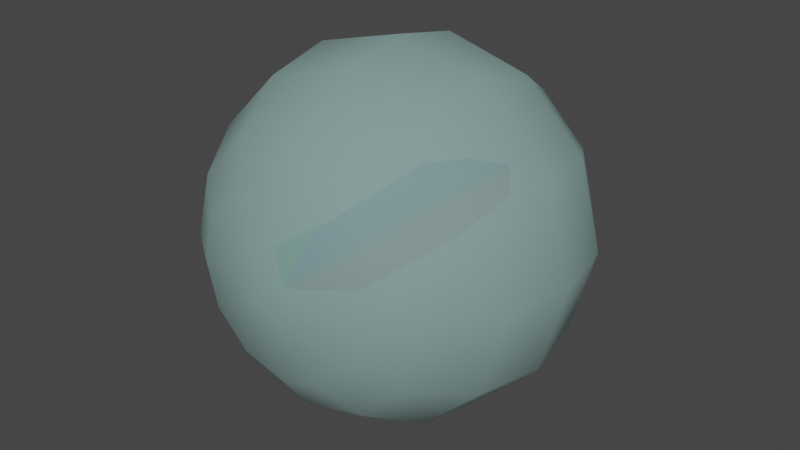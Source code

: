 # Source: BLD_CatsEye.blend  (saved by Blender 2.93.20; exported with 4.5.12 LTS)
import bpy
from mathutils import Matrix  # noqa: F401  (used for matrix-valued properties, if any)

bpy.ops.wm.read_factory_settings(use_empty=True)
scene = bpy.context.scene
scene.name = 'Scene'

# ---- collections
col_collection = bpy.data.collections.new('Collection'); scene.collection.children.link(col_collection)

# ---- materials (node trees are filled in below, after node groups)
mat_glass = bpy.data.materials.new('Glass')
mat_glass.surface_render_method = 'BLENDED'
mat_glass.blend_method = 'BLEND'
mat_glass.alpha_threshold = 0.0
mat_glass.use_transparency_overlap = False
mat_glass.show_transparent_back = False
mat_glass.use_transparent_shadow = False
mat_glass.line_color = (0.0, 0.0, 0.0, 1.0)
mat_interior = bpy.data.materials.new('Interior')
mat_interior.use_transparent_shadow = False

# ---- material node trees
mat_glass.use_nodes = True; mat_glass.node_tree.nodes.clear()
_N = mat_glass.node_tree.nodes; _L = mat_glass.node_tree.links
n0 = _N.new('ShaderNodeOutputMaterial'); n0.name = 'Material Output'; n0.location = (537, 283)
n1 = _N.new('ShaderNodeBsdfDiffuse'); n1.name = 'Diffuse BSDF'; n1.location = (87, 259)
n2 = _N.new('ShaderNodeVertexColor'); n2.name = 'Vertex Color'; n2.location = (-189, 262)
n2.layer_name = 'Col'
n3 = _N.new('ShaderNodeMixShader'); n3.name = 'Mix Shader'; n3.location = (317, 331)
n3.inputs[0].default_value = 0.2917
n4 = _N.new('ShaderNodeBsdfTransparent'); n4.name = 'Transparent BSDF'; n4.location = (45, 371)
_L.new(n2.outputs[0], n1.inputs[0])
_L.new(n3.outputs[0], n0.inputs[0])
_L.new(n1.outputs[0], n3.inputs[2])
_L.new(n4.outputs[0], n3.inputs[1])
n0.is_active_output = True
mat_interior.use_nodes = True; mat_interior.node_tree.nodes.clear()
_N = mat_interior.node_tree.nodes; _L = mat_interior.node_tree.links
n0 = _N.new('ShaderNodeOutputMaterial'); n0.name = 'Material Output'; n0.location = (410, 300)
n1 = _N.new('ShaderNodeVertexColor'); n1.name = 'Vertex Color'; n1.location = (-60, 300)
n2 = _N.new('ShaderNodeBsdfDiffuse'); n2.name = 'Diffuse BSDF'; n2.location = (180, 260)
_L.new(n1.outputs[0], n2.inputs[0])
_L.new(n2.outputs[0], n0.inputs[0])
n0.is_active_output = True

# ---- world
world_world = bpy.data.worlds.new('World'); scene.world = world_world
world_world.use_nodes = True; world_world.node_tree.nodes.clear()
_N = world_world.node_tree.nodes; _L = world_world.node_tree.links
n0 = _N.new('ShaderNodeOutputWorld'); n0.name = 'World Output'; n0.location = (300, 300)
n1 = _N.new('ShaderNodeBackground'); n1.name = 'Background'; n1.location = (10, 300)
n1.inputs[0].default_value = (0.05088, 0.05088, 0.05088, 1.0)
_L.new(n1.outputs[0], n0.inputs[0])
n0.is_active_output = True
world_world.color = (0.05088, 0.05088, 0.05088)
world_world.use_sun_shadow = False
world_world.sun_shadow_jitter_overblur = 0.0

# ---- meshes
me_sphere = bpy.data.meshes.new('Sphere')
me_sphere.from_pydata([(0.0, -0.1768, 0.1768), (0.05967, -0.2182, 0.1033), (0.08839, -0.1768, 0.1531), (0.1155, -0.09567, 0.2), (-3.269e-08, -0.25, 7.947e-09), (0.1033, -0.2182, 0.05967), (0.1531, -0.1768, 0.08839), (0.2, -0.09567, 0.1155), (0.1193, -0.2182, 2.653e-08), (0.1768, -0.1768, 2.713e-08), (0.231, -0.09567, 2.323e-08), (0.1033, -0.2182, -0.05967), (0.1531, -0.1768, -0.08839), (0.2, -0.09567, -0.1155), (0.05967, -0.2182, -0.1033), (0.08839, -0.1768, -0.1531), (0.1155, -0.09567, -0.2), (-6.6e-10, -0.2182, -0.1193), (-1.142e-08, -0.1768, -0.1768), (-1.142e-08, -0.09567, -0.231), (-0.05967, -0.2182, -0.1033), (-0.08839, -0.1768, -0.1531), (-0.1155, -0.09567, -0.2), (-0.1033, -0.2182, -0.05967), (-0.1531, -0.1768, -0.08839), (-0.2, -0.09567, -0.1155), (-0.1193, -0.2182, 3.117e-08), (-0.1768, -0.1768, 4.948e-08), (-0.231, -0.09567, 4.558e-08), (-0.1033, -0.2182, 0.05967), (-0.1531, -0.1768, 0.08839), (-0.2, -0.09567, 0.1155), (-0.05967, -0.2182, 0.1033), (-0.08839, -0.1768, 0.1531), (-0.1155, -0.09567, 0.2), (3.987e-09, -0.2182, 0.1193), (1.093e-08, -0.09567, 0.231), (-0.04784, -0.2405, 2.008e-08), (-1.647e-08, -0.2405, -0.04784), (0.04784, -0.2405, 1.822e-08), (0.02392, -0.2405, 0.04143), (0.04143, -0.2405, 0.02392), (-1.461e-08, -0.2405, 0.04784), (-0.04143, -0.2405, 0.02392), (-0.02392, -0.2405, -0.04143), (0.04143, -0.2405, -0.02392), (-0.02392, -0.2405, 0.04143), (-0.04143, -0.2405, -0.02392), (0.02392, -0.2405, -0.04143), (0.0, 0.1768, 0.1768), (0.05967, 0.2182, 0.1033), (0.08839, 0.1768, 0.1531), (0.1155, 0.09567, 0.2), (0.125, 0.0, 0.2165), (-3.269e-08, 0.25, 7.947e-09), (0.1033, 0.2182, 0.05967), (0.1531, 0.1768, 0.08839), (0.2, 0.09567, 0.1155), (0.2165, 0.0, 0.125), (0.1193, 0.2182, 2.653e-08), (0.1768, 0.1768, 2.713e-08), (0.231, 0.09567, 2.323e-08), (0.25, 0.0, 3.486e-08), (0.1033, 0.2182, -0.05967), (0.1531, 0.1768, -0.08839), (0.2, 0.09567, -0.1155), (0.2165, 0.0, -0.125), (0.05967, 0.2182, -0.1033), (0.08839, 0.1768, -0.1531), (0.1155, 0.09567, -0.2), (0.125, 0.0, -0.2165), (-6.6e-10, 0.2182, -0.1193), (-1.142e-08, 0.1768, -0.1768), (-1.142e-08, 0.09567, -0.231), (-1.142e-08, 0.0, -0.25), (-0.05967, 0.2182, -0.1033), (-0.08839, 0.1768, -0.1531), (-0.1155, 0.09567, -0.2), (-0.125, 0.0, -0.2165), (-0.1033, 0.2182, -0.05967), (-0.1531, 0.1768, -0.08839), (-0.2, 0.09567, -0.1155), (-0.2165, 0.0, -0.125), (-0.1193, 0.2182, 3.117e-08), (-0.1768, 0.1768, 4.948e-08), (-0.231, 0.09567, 4.558e-08), (-0.25, 0.0, 5.721e-08), (-0.1033, 0.2182, 0.05967), (-0.1531, 0.1768, 0.08839), (-0.2, 0.09567, 0.1155), (-0.2165, 0.0, 0.125), (-0.05967, 0.2182, 0.1033), (-0.08839, 0.1768, 0.1531), (-0.1155, 0.09567, 0.2), (-0.125, 0.0, 0.2165), (3.987e-09, 0.2182, 0.1193), (1.093e-08, 0.09567, 0.231), (1.838e-08, 0.0, 0.25), (-0.04784, 0.2405, 2.008e-08), (-1.647e-08, 0.2405, -0.04784), (0.04784, 0.2405, 1.822e-08), (0.02392, 0.2405, 0.04143), (0.04143, 0.2405, 0.02392), (-1.461e-08, 0.2405, 0.04784), (-0.04143, 0.2405, 0.02392), (-0.02392, 0.2405, -0.04143), (0.04143, 0.2405, -0.02392), (-0.02392, 0.2405, 0.04143), (-0.04143, 0.2405, -0.02392), (0.02392, 0.2405, -0.04143), (-0.04829, 0.144, 0.004699), (-0.03332, 0.01148, 0.02731), (-0.05938, -0.1635, 0.01657), (0.0, -0.2066, 7.68e-09), (0.009447, 0.1256, 0.05236), (0.02949, 0.01033, 0.09016), (0.01781, -0.1765, 0.06552), (0.05905, 0.1565, 0.001035), (0.08715, 0.01139, 0.01047), (0.05691, -0.1434, -0.01126), (-2.24e-11, 0.2436, 7.699e-09), (0.008377, 0.118, -0.03305), (0.01077, 0.01034, -0.05236), (-0.003211, -0.1151, -0.03765), (0.01239, -0.1024, 0.01026), (0.009118, 0.1284, 0.008344), (0.02846, 0.01481, 0.02534)], [], [(35, 42, 40, 1), (97, 36, 3, 53), (0, 35, 1, 2), (36, 0, 2, 3), (53, 3, 7, 58), (2, 1, 5, 6), (3, 2, 6, 7), (1, 40, 41, 5), (7, 6, 9, 10), (5, 41, 39, 8), (58, 7, 10, 62), (6, 5, 8, 9), (10, 9, 12, 13), (8, 39, 45, 11), (62, 10, 13, 66), (9, 8, 11, 12), (66, 13, 16, 70), (12, 11, 14, 15), (13, 12, 15, 16), (11, 45, 48, 14), (15, 14, 17, 18), (16, 15, 18, 19), (14, 48, 38, 17), (70, 16, 19, 74), (19, 18, 21, 22), (17, 38, 44, 20), (74, 19, 22, 78), (18, 17, 20, 21), (20, 44, 47, 23), (78, 22, 25, 82), (21, 20, 23, 24), (22, 21, 24, 25), (82, 25, 28, 86), (24, 23, 26, 27), (25, 24, 27, 28), (23, 47, 37, 26), (28, 27, 30, 31), (26, 37, 43, 29), (86, 28, 31, 90), (27, 26, 29, 30), (31, 30, 33, 34), (29, 43, 46, 32), (90, 31, 34, 94), (30, 29, 32, 33), (94, 34, 36, 97), (33, 32, 35, 0), (34, 33, 0, 36), (32, 46, 42, 35), (41, 40, 4), (47, 44, 4), (42, 46, 4), (39, 41, 4), (45, 39, 4), (37, 47, 4), (40, 42, 4), (48, 45, 4), (46, 43, 4), (44, 38, 4), (43, 37, 4), (38, 48, 4), (95, 50, 101, 103), (97, 53, 52, 96), (49, 51, 50, 95), (96, 52, 51, 49), (53, 58, 57, 52), (51, 56, 55, 50), (52, 57, 56, 51), (50, 55, 102, 101), (57, 61, 60, 56), (55, 59, 100, 102), (58, 62, 61, 57), (56, 60, 59, 55), (61, 65, 64, 60), (59, 63, 106, 100), (62, 66, 65, 61), (60, 64, 63, 59), (66, 70, 69, 65), (64, 68, 67, 63), (65, 69, 68, 64), (63, 67, 109, 106), (68, 72, 71, 67), (69, 73, 72, 68), (67, 71, 99, 109), (70, 74, 73, 69), (73, 77, 76, 72), (71, 75, 105, 99), (74, 78, 77, 73), (72, 76, 75, 71), (75, 79, 108, 105), (78, 82, 81, 77), (76, 80, 79, 75), (77, 81, 80, 76), (82, 86, 85, 81), (80, 84, 83, 79), (81, 85, 84, 80), (79, 83, 98, 108), (85, 89, 88, 84), (83, 87, 104, 98), (86, 90, 89, 85), (84, 88, 87, 83), (89, 93, 92, 88), (87, 91, 107, 104), (90, 94, 93, 89), (88, 92, 91, 87), (94, 97, 96, 93), (92, 49, 95, 91), (93, 96, 49, 92), (91, 95, 103, 107), (102, 54, 101), (108, 54, 105), (103, 54, 107), (100, 54, 102), (106, 54, 100), (98, 54, 108), (101, 54, 103), (109, 54, 106), (107, 54, 104), (105, 54, 99), (104, 54, 98), (99, 54, 109), (120, 110, 125), (124, 126, 118, 119), (112, 113, 124), (120, 114, 125), (126, 125, 117, 118), (124, 126, 122, 123), (116, 113, 124), (120, 117, 125), (111, 126, 125, 110), (124, 126, 115, 116), (119, 113, 124), (120, 121, 125), (115, 126, 125, 114), (124, 126, 111, 112), (123, 113, 124), (122, 126, 125, 121)])
me_sphere.polygons.foreach_set('use_smooth', [1, 1, 1, 1, 1, 1, 1, 1, 1, 1, 1, 1, 1, 1, 1, 1, 1, 1, 1, 1, 1, 1, 1, 1, 1, 1, 1, 1, 1, 1, 1, 1, 1, 1, 1, 1, 1, 1, 1, 1, 1, 1, 1, 1, 1, 1, 1, 1, 1, 1, 1, 1, 1, 1, 1, 1, 1, 1, 1, 1, 1, 1, 1, 1, 1, 1, 1, 1, 1, 1, 1, 1, 1, 1, 1, 1, 1, 1, 1, 1, 1, 1, 1, 1, 1, 1, 1, 1, 1, 1, 1, 1, 1, 1, 1, 1, 1, 1, 1, 1, 1, 1, 1, 1, 1, 1, 1, 1, 1, 1, 1, 1, 1, 1, 1, 1, 1, 1, 1, 1, 0, 0, 0, 0, 0, 0, 0, 0, 0, 0, 0, 0, 0, 0, 0, 0])
me_sphere.polygons.foreach_set('material_index', [0, 0, 0, 0, 0, 0, 0, 0, 0, 0, 0, 0, 0, 0, 0, 0, 0, 0, 0, 0, 0, 0, 0, 0, 0, 0, 0, 0, 0, 0, 0, 0, 0, 0, 0, 0, 0, 0, 0, 0, 0, 0, 0, 0, 0, 0, 0, 0, 0, 0, 0, 0, 0, 0, 0, 0, 0, 0, 0, 0, 0, 0, 0, 0, 0, 0, 0, 0, 0, 0, 0, 0, 0, 0, 0, 0, 0, 0, 0, 0, 0, 0, 0, 0, 0, 0, 0, 0, 0, 0, 0, 0, 0, 0, 0, 0, 0, 0, 0, 0, 0, 0, 0, 0, 0, 0, 0, 0, 0, 0, 0, 0, 0, 0, 0, 0, 0, 0, 0, 0, 1, 1, 1, 1, 1, 1, 1, 1, 1, 1, 1, 1, 1, 1, 1, 1])
_uv = me_sphere.uv_layers.new(name='UVMap')
_uv.uv.foreach_set('vector', [0.5, 0.2412, 0.5, 0.1683, 0.5833, 0.1683, 0.5833, 0.2412, 0.5, 0.5, 0.5, 0.4051, 0.5833, 0.4051, 0.5833, 0.5, 0.5, 0.3101, 0.5, 0.2412, 0.5833, 0.2412, 0.5833, 0.3101, 0.5, 0.4051, 0.5, 0.3101, 0.5833, 0.3101, 0.5833, 0.4051, 0.5833, 0.5, 0.5833, 0.4051, 0.6667, 0.4051, 0.6667, 0.5, 0.5833, 0.3101, 0.5833, 0.2412, 0.6667, 0.2412, 0.6667, 0.3101, 0.5833, 0.4051, 0.5833, 0.3101, 0.6667, 0.3101, 0.6667, 0.4051, 0.5833, 0.2412, 0.5833, 0.1683, 0.6667, 0.1683, 0.6667, 0.2412, 0.6667, 0.4051, 0.6667, 0.3101, 0.75, 0.3101, 0.75, 0.4051, 0.6667, 0.2412, 0.6667, 0.1683, 0.75, 0.1683, 0.75, 0.2412, 0.6667, 0.5, 0.6667, 0.4051, 0.75, 0.4051, 0.75, 0.5, 0.6667, 0.3101, 0.6667, 0.2412, 0.75, 0.2412, 0.75, 0.3101, 0.75, 0.4051, 0.75, 0.3101, 0.8333, 0.3101, 0.8333, 0.4051, 0.75, 0.2412, 0.75, 0.1683, 0.8333, 0.1683, 0.8333, 0.2412, 0.75, 0.5, 0.75, 0.4051, 0.8333, 0.4051, 0.8333, 0.5, 0.75, 0.3101, 0.75, 0.2412, 0.8333, 0.2412, 0.8333, 0.3101, 0.8333, 0.5, 0.8333, 0.4051, 0.9167, 0.4051, 0.9167, 0.5, 0.8333, 0.3101, 0.8333, 0.2412, 0.9167, 0.2412, 0.9167, 0.3101, 0.8333, 0.4051, 0.8333, 0.3101, 0.9167, 0.3101, 0.9167, 0.4051, 0.8333, 0.2412, 0.8333, 0.1683, 0.9167, 0.1683, 0.9167, 0.2412, 0.9167, 0.3101, 0.9167, 0.2412, 1.0, 0.2412, 1.0, 0.3101, 0.9167, 0.4051, 0.9167, 0.3101, 1.0, 0.3101, 1.0, 0.4051, 0.9167, 0.2412, 0.9167, 0.1683, 1.0, 0.1683, 1.0, 0.2412, 0.9167, 0.5, 0.9167, 0.4051, 1.0, 0.4051, 1.0, 0.5, 0.0, 0.4051, 0.0, 0.3101, 0.08333, 0.3101, 0.08333, 0.4051, 0.0, 0.2412, 0.0, 0.1683, 0.08333, 0.1683, 0.08333, 0.2412, 0.0, 0.5, 0.0, 0.4051, 0.08333, 0.4051, 0.08333, 0.5, 0.0, 0.3101, 0.0, 0.2412, 0.08333, 0.2412, 0.08333, 0.3101, 0.08333, 0.2412, 0.08333, 0.1683, 0.1667, 0.1683, 0.1667, 0.2412, 0.08333, 0.5, 0.08333, 0.4051, 0.1667, 0.4051, 0.1667, 0.5, 0.08333, 0.3101, 0.08333, 0.2412, 0.1667, 0.2412, 0.1667, 0.3101, 0.08333, 0.4051, 0.08333, 0.3101, 0.1667, 0.3101, 0.1667, 0.4051, 0.1667, 0.5, 0.1667, 0.4051, 0.25, 0.4051, 0.25, 0.5, 0.1667, 0.3101, 0.1667, 0.2412, 0.25, 0.2412, 0.25, 0.3101, 0.1667, 0.4051, 0.1667, 0.3101, 0.25, 0.3101, 0.25, 0.4051, 0.1667, 0.2412, 0.1667, 0.1683, 0.25, 0.1683, 0.25, 0.2412, 0.25, 0.4051, 0.25, 0.3101, 0.3333, 0.3101, 0.3333, 0.4051, 0.25, 0.2412, 0.25, 0.1683, 0.3333, 0.1683, 0.3333, 0.2412, 0.25, 0.5, 0.25, 0.4051, 0.3333, 0.4051, 0.3333, 0.5, 0.25, 0.3101, 0.25, 0.2412, 0.3333, 0.2412, 0.3333, 0.3101, 0.3333, 0.4051, 0.3333, 0.3101, 0.4167, 0.3101, 0.4167, 0.4051, 0.3333, 0.2412, 0.3333, 0.1683, 0.4167, 0.1683, 0.4167, 0.2412, 0.3333, 0.5, 0.3333, 0.4051, 0.4167, 0.4051, 0.4167, 0.5, 0.3333, 0.3101, 0.3333, 0.2412, 0.4167, 0.2412, 0.4167, 0.3101, 0.4167, 0.5, 0.4167, 0.4051, 0.5, 0.4051, 0.5, 0.5, 0.4167, 0.3101, 0.4167, 0.2412, 0.5, 0.2412, 0.5, 0.3101, 0.4167, 0.4051, 0.4167, 0.3101, 0.5, 0.3101, 0.5, 0.4051, 0.4167, 0.2412, 0.4167, 0.1683, 0.5, 0.1683, 0.5, 0.2412, 0.6667, 0.1683, 0.5833, 0.1683, 0.625, 6.546e-08, 0.1667, 0.1683, 0.08333, 0.1683, 0.125, 2.712e-07, 0.5, 0.1683, 0.4167, 0.1683, 0.4583, 1.683e-07, 0.75, 0.1683, 0.6667, 0.1683, 0.7083, 2.618e-07, 0.8333, 0.1683, 0.75, 0.1683, 0.7917, 1.87e-07, 0.25, 0.1683, 0.1667, 0.1683, 0.2083, 2.057e-07, 0.5833, 0.1683, 0.5, 0.1683, 0.5417, 7.481e-08, 0.9167, 0.1683, 0.8333, 0.1683, 0.875, 1.87e-08, 0.4167, 0.1683, 0.3333, 0.1683, 0.375, 1.964e-07, 0.08333, 0.1683, 0.0, 0.1683, 0.04167, 2.618e-07, 0.3333, 0.1683, 0.25, 0.1683, 0.2917, 1.59e-07, 1.0, 0.1683, 0.9167, 0.1683, 0.9583, 0.0, 0.5, 0.7588, 0.5833, 0.7588, 0.5833, 0.8317, 0.5, 0.8317, 0.5, 0.5, 0.5833, 0.5, 0.5833, 0.5949, 0.5, 0.5949, 0.5, 0.6899, 0.5833, 0.6899, 0.5833, 0.7588, 0.5, 0.7588, 0.5, 0.5949, 0.5833, 0.5949, 0.5833, 0.6899, 0.5, 0.6899, 0.5833, 0.5, 0.6667, 0.5, 0.6667, 0.5949, 0.5833, 0.5949, 0.5833, 0.6899, 0.6667, 0.6899, 0.6667, 0.7588, 0.5833, 0.7588, 0.5833, 0.5949, 0.6667, 0.5949, 0.6667, 0.6899, 0.5833, 0.6899, 0.5833, 0.7588, 0.6667, 0.7588, 0.6667, 0.8317, 0.5833, 0.8317, 0.6667, 0.5949, 0.75, 0.5949, 0.75, 0.6899, 0.6667, 0.6899, 0.6667, 0.7588, 0.75, 0.7588, 0.75, 0.8317, 0.6667, 0.8317, 0.6667, 0.5, 0.75, 0.5, 0.75, 0.5949, 0.6667, 0.5949, 0.6667, 0.6899, 0.75, 0.6899, 0.75, 0.7588, 0.6667, 0.7588, 0.75, 0.5949, 0.8333, 0.5949, 0.8333, 0.6899, 0.75, 0.6899, 0.75, 0.7588, 0.8333, 0.7588, 0.8333, 0.8317, 0.75, 0.8317, 0.75, 0.5, 0.8333, 0.5, 0.8333, 0.5949, 0.75, 0.5949, 0.75, 0.6899, 0.8333, 0.6899, 0.8333, 0.7588, 0.75, 0.7588, 0.8333, 0.5, 0.9167, 0.5, 0.9167, 0.5949, 0.8333, 0.5949, 0.8333, 0.6899, 0.9167, 0.6899, 0.9167, 0.7588, 0.8333, 0.7588, 0.8333, 0.5949, 0.9167, 0.5949, 0.9167, 0.6899, 0.8333, 0.6899, 0.8333, 0.7588, 0.9167, 0.7588, 0.9167, 0.8317, 0.8333, 0.8317, 0.9167, 0.6899, 1.0, 0.6899, 1.0, 0.7588, 0.9167, 0.7588, 0.9167, 0.5949, 1.0, 0.5949, 1.0, 0.6899, 0.9167, 0.6899, 0.9167, 0.7588, 1.0, 0.7588, 1.0, 0.8317, 0.9167, 0.8317, 0.9167, 0.5, 1.0, 0.5, 1.0, 0.5949, 0.9167, 0.5949, 0.0, 0.5949, 0.08333, 0.5949, 0.08333, 0.6899, 0.0, 0.6899, 0.0, 0.7588, 0.08333, 0.7588, 0.08333, 0.8317, 0.0, 0.8317, 0.0, 0.5, 0.08333, 0.5, 0.08333, 0.5949, 0.0, 0.5949, 0.0, 0.6899, 0.08333, 0.6899, 0.08333, 0.7588, 0.0, 0.7588, 0.08333, 0.7588, 0.1667, 0.7588, 0.1667, 0.8317, 0.08333, 0.8317, 0.08333, 0.5, 0.1667, 0.5, 0.1667, 0.5949, 0.08333, 0.5949, 0.08333, 0.6899, 0.1667, 0.6899, 0.1667, 0.7588, 0.08333, 0.7588, 0.08333, 0.5949, 0.1667, 0.5949, 0.1667, 0.6899, 0.08333, 0.6899, 0.1667, 0.5, 0.25, 0.5, 0.25, 0.5949, 0.1667, 0.5949, 0.1667, 0.6899, 0.25, 0.6899, 0.25, 0.7588, 0.1667, 0.7588, 0.1667, 0.5949, 0.25, 0.5949, 0.25, 0.6899, 0.1667, 0.6899, 0.1667, 0.7588, 0.25, 0.7588, 0.25, 0.8317, 0.1667, 0.8317, 0.25, 0.5949, 0.3333, 0.5949, 0.3333, 0.6899, 0.25, 0.6899, 0.25, 0.7588, 0.3333, 0.7588, 0.3333, 0.8317, 0.25, 0.8317, 0.25, 0.5, 0.3333, 0.5, 0.3333, 0.5949, 0.25, 0.5949, 0.25, 0.6899, 0.3333, 0.6899, 0.3333, 0.7588, 0.25, 0.7588, 0.3333, 0.5949, 0.4167, 0.5949, 0.4167, 0.6899, 0.3333, 0.6899, 0.3333, 0.7588, 0.4167, 0.7588, 0.4167, 0.8317, 0.3333, 0.8317, 0.3333, 0.5, 0.4167, 0.5, 0.4167, 0.5949, 0.3333, 0.5949, 0.3333, 0.6899, 0.4167, 0.6899, 0.4167, 0.7588, 0.3333, 0.7588, 0.4167, 0.5, 0.5, 0.5, 0.5, 0.5949, 0.4167, 0.5949, 0.4167, 0.6899, 0.5, 0.6899, 0.5, 0.7588, 0.4167, 0.7588, 0.4167, 0.5949, 0.5, 0.5949, 0.5, 0.6899, 0.4167, 0.6899, 0.4167, 0.7588, 0.5, 0.7588, 0.5, 0.8317, 0.4167, 0.8317, 0.6667, 0.8317, 0.625, 1.0, 0.5833, 0.8317, 0.1667, 0.8317, 0.125, 1.0, 0.08333, 0.8317, 0.5, 0.8317, 0.4583, 1.0, 0.4167, 0.8317, 0.75, 0.8317, 0.7083, 1.0, 0.6667, 0.8317, 0.8333, 0.8317, 0.7917, 1.0, 0.75, 0.8317, 0.25, 0.8317, 0.2083, 1.0, 0.1667, 0.8317, 0.5833, 0.8317, 0.5417, 1.0, 0.5, 0.8317, 0.9167, 0.8317, 0.875, 1.0, 0.8333, 0.8317, 0.4167, 0.8317, 0.375, 1.0, 0.3333, 0.8317, 0.08333, 0.8317, 0.04167, 1.0, 0.0, 0.8317, 0.3333, 0.8317, 0.2917, 1.0, 0.25, 0.8317, 1.0, 0.8317, 0.9583, 1.0, 0.9167, 0.8317, 0.0, 0.0, 0.0, 0.0, 0.0, 0.0, 0.0, 0.0, 0.0, 0.0, 0.0, 0.0, 0.0, 0.0, 0.0, 0.0, 0.0, 0.0, 0.0, 0.0, 0.0, 0.0, 0.0, 0.0, 0.0, 0.0, 0.0, 0.0, 0.0, 0.0, 0.0, 0.0, 0.0, 0.0, 0.0, 0.0, 0.0, 0.0, 0.0, 0.0, 0.0, 0.0, 0.0, 0.0, 0.0, 0.0, 0.0, 0.0, 0.0, 0.0, 0.0, 0.0, 0.0, 0.0, 0.0, 0.0, 0.0, 0.0, 0.0, 0.0, 0.0, 0.0, 0.0, 0.0, 0.0, 0.0, 0.0, 0.0, 0.0, 0.0, 0.0, 0.0, 0.0, 0.0, 0.0, 0.0, 0.0, 0.0, 0.0, 0.0, 0.0, 0.0, 0.0, 0.0, 0.0, 0.0, 0.0, 0.0, 0.0, 0.0, 0.0, 0.0, 0.0, 0.0, 0.0, 0.0, 0.0, 0.0, 0.0, 0.0, 0.0, 0.0, 0.0, 0.0, 0.0, 0.0, 0.0, 0.0, 0.0, 0.0, 0.0, 0.0])
_ca = me_sphere.color_attributes.new('Col', 'BYTE_COLOR', 'CORNER')
_ca.data.foreach_set('color', [0.6038, 1.0, 0.9473, 1.0, 0.6038, 1.0, 0.9473, 1.0, 0.6038, 1.0, 0.9473, 1.0, 0.6038, 1.0, 0.9473, 1.0, 0.6038, 1.0, 0.9473, 1.0, 0.6038, 1.0, 0.9473, 1.0, 0.6038, 1.0, 0.9473, 1.0, 0.6038, 1.0, 0.9473, 1.0, 0.6038, 1.0, 0.9473, 1.0, 0.6038, 1.0, 0.9473, 1.0, 0.6038, 1.0, 0.9473, 1.0, 0.6038, 1.0, 0.9473, 1.0, 0.6038, 1.0, 0.9473, 1.0, 0.6038, 1.0, 0.9473, 1.0, 0.6038, 1.0, 0.9473, 1.0, 0.6038, 1.0, 0.9473, 1.0, 0.6038, 1.0, 0.9473, 1.0, 0.6038, 1.0, 0.9473, 1.0, 0.6038, 1.0, 0.9473, 1.0, 0.6038, 1.0, 0.9473, 1.0, 0.6038, 1.0, 0.9473, 1.0, 0.6038, 1.0, 0.9473, 1.0, 0.6038, 1.0, 0.9473, 1.0, 0.6038, 1.0, 0.9473, 1.0, 0.6038, 1.0, 0.9473, 1.0, 0.6038, 1.0, 0.9473, 1.0, 0.6038, 1.0, 0.9473, 1.0, 0.6038, 1.0, 0.9473, 1.0, 0.6038, 1.0, 0.9473, 1.0, 0.6038, 1.0, 0.9473, 1.0, 0.6038, 1.0, 0.9473, 1.0, 0.6038, 1.0, 0.9473, 1.0, 0.6038, 1.0, 0.9473, 1.0, 0.6038, 1.0, 0.9473, 1.0, 0.6038, 1.0, 0.9473, 1.0, 0.6038, 1.0, 0.9473, 1.0, 0.6038, 1.0, 0.9473, 1.0, 0.6038, 1.0, 0.9473, 1.0, 0.6038, 1.0, 0.9473, 1.0, 0.6038, 1.0, 0.9473, 1.0, 0.6038, 1.0, 0.9473, 1.0, 0.6038, 1.0, 0.9473, 1.0, 0.6038, 1.0, 0.9473, 1.0, 0.6038, 1.0, 0.9473, 1.0, 0.6038, 1.0, 0.9473, 1.0, 0.6038, 1.0, 0.9473, 1.0, 0.6038, 1.0, 0.9473, 1.0, 0.6038, 1.0, 0.9473, 1.0, 0.6038, 1.0, 0.9473, 1.0, 0.6038, 1.0, 0.9473, 1.0, 0.6038, 1.0, 0.9473, 1.0, 0.6038, 1.0, 0.9473, 1.0, 0.6038, 1.0, 0.9473, 1.0, 0.6038, 1.0, 0.9473, 1.0, 0.6038, 1.0, 0.9473, 1.0, 0.6038, 1.0, 0.9473, 1.0, 0.6038, 1.0, 0.9473, 1.0, 0.6038, 1.0, 0.9473, 1.0, 0.6038, 1.0, 0.9473, 1.0, 0.6038, 1.0, 0.9473, 1.0, 0.6038, 1.0, 0.9473, 1.0, 0.6038, 1.0, 0.9473, 1.0, 0.6038, 1.0, 0.9473, 1.0, 0.6038, 1.0, 0.9473, 1.0, 0.6038, 1.0, 0.9473, 1.0, 0.6038, 1.0, 0.9473, 1.0, 0.6038, 1.0, 0.9473, 1.0, 0.6038, 1.0, 0.9473, 1.0, 0.6038, 1.0, 0.9473, 1.0, 0.6038, 1.0, 0.9473, 1.0, 0.6038, 1.0, 0.9473, 1.0, 0.6038, 1.0, 0.9473, 1.0, 0.6038, 1.0, 0.9473, 1.0, 0.6038, 1.0, 0.9473, 1.0, 0.6038, 1.0, 0.9473, 1.0, 0.6038, 1.0, 0.9473, 1.0, 0.6038, 1.0, 0.9473, 1.0, 0.6038, 1.0, 0.9473, 1.0, 0.6038, 1.0, 0.9473, 1.0, 0.6038, 1.0, 0.9473, 1.0, 0.6038, 1.0, 0.9473, 1.0, 0.6038, 1.0, 0.9473, 1.0, 0.6038, 1.0, 0.9473, 1.0, 0.6038, 1.0, 0.9473, 1.0, 0.6038, 1.0, 0.9473, 1.0, 0.6038, 1.0, 0.9473, 1.0, 0.6038, 1.0, 0.9473, 1.0, 0.6038, 1.0, 0.9473, 1.0, 0.6038, 1.0, 0.9473, 1.0, 0.6038, 1.0, 0.9473, 1.0, 0.6038, 1.0, 0.9473, 1.0, 0.6038, 1.0, 0.9473, 1.0, 0.6038, 1.0, 0.9473, 1.0, 0.6038, 1.0, 0.9473, 1.0, 0.6038, 1.0, 0.9473, 1.0, 0.6038, 1.0, 0.9473, 1.0, 0.6038, 1.0, 0.9473, 1.0, 0.6038, 1.0, 0.9473, 1.0, 0.6038, 1.0, 0.9473, 1.0, 0.6038, 1.0, 0.9473, 1.0, 0.6038, 1.0, 0.9473, 1.0, 0.6038, 1.0, 0.9473, 1.0, 0.6038, 1.0, 0.9473, 1.0, 0.6038, 1.0, 0.9473, 1.0, 0.6038, 1.0, 0.9473, 1.0, 0.6038, 1.0, 0.9473, 1.0, 0.6038, 1.0, 0.9473, 1.0, 0.6038, 1.0, 0.9473, 1.0, 0.6038, 1.0, 0.9473, 1.0, 0.6038, 1.0, 0.9473, 1.0, 0.6038, 1.0, 0.9473, 1.0, 0.6038, 1.0, 0.9473, 1.0, 0.6038, 1.0, 0.9473, 1.0, 0.6038, 1.0, 0.9473, 1.0, 0.6038, 1.0, 0.9473, 1.0, 0.6038, 1.0, 0.9473, 1.0, 0.6038, 1.0, 0.9473, 1.0, 0.6038, 1.0, 0.9473, 1.0, 0.6038, 1.0, 0.9473, 1.0, 0.6038, 1.0, 0.9473, 1.0, 0.6038, 1.0, 0.9473, 1.0, 0.6038, 1.0, 0.9473, 1.0, 0.6038, 1.0, 0.9473, 1.0, 0.6038, 1.0, 0.9473, 1.0, 0.6038, 1.0, 0.9473, 1.0, 0.6038, 1.0, 0.9473, 1.0, 0.6038, 1.0, 0.9473, 1.0, 0.6038, 1.0, 0.9473, 1.0, 0.6038, 1.0, 0.9473, 1.0, 0.6038, 1.0, 0.9473, 1.0, 0.6038, 1.0, 0.9473, 1.0, 0.6038, 1.0, 0.9473, 1.0, 0.6038, 1.0, 0.9473, 1.0, 0.6038, 1.0, 0.9473, 1.0, 0.6038, 1.0, 0.9473, 1.0, 0.6038, 1.0, 0.9473, 1.0, 0.6038, 1.0, 0.9473, 1.0, 0.6038, 1.0, 0.9473, 1.0, 0.6038, 1.0, 0.9473, 1.0, 0.6038, 1.0, 0.9473, 1.0, 0.6038, 1.0, 0.9473, 1.0, 0.6038, 1.0, 0.9473, 1.0, 0.6038, 1.0, 0.9473, 1.0, 0.6038, 1.0, 0.9473, 1.0, 0.6038, 1.0, 0.9473, 1.0, 0.6038, 1.0, 0.9473, 1.0, 0.6038, 1.0, 0.9473, 1.0, 0.6038, 1.0, 0.9473, 1.0, 0.6038, 1.0, 0.9473, 1.0, 0.6038, 1.0, 0.9473, 1.0, 0.6038, 1.0, 0.9473, 1.0, 0.6038, 1.0, 0.9473, 1.0, 0.6038, 1.0, 0.9473, 1.0, 0.6038, 1.0, 0.9473, 1.0, 0.6038, 1.0, 0.9473, 1.0, 0.6038, 1.0, 0.9473, 1.0, 0.6038, 1.0, 0.9473, 1.0, 0.6038, 1.0, 0.9473, 1.0, 0.6038, 1.0, 0.9473, 1.0, 0.6038, 1.0, 0.9473, 1.0, 0.6038, 1.0, 0.9473, 1.0, 0.6038, 1.0, 0.9473, 1.0, 0.6038, 1.0, 0.9473, 1.0, 0.6038, 1.0, 0.9473, 1.0, 0.6038, 1.0, 0.9473, 1.0, 0.6038, 1.0, 0.9473, 1.0, 0.6038, 1.0, 0.9473, 1.0, 0.6038, 1.0, 0.9473, 1.0, 0.6038, 1.0, 0.9473, 1.0, 0.6038, 1.0, 0.9473, 1.0, 0.6038, 1.0, 0.9473, 1.0, 0.6038, 1.0, 0.9473, 1.0, 0.6038, 1.0, 0.9473, 1.0, 0.6038, 1.0, 0.9473, 1.0, 0.6038, 1.0, 0.9473, 1.0, 0.6038, 1.0, 0.9473, 1.0, 0.6038, 1.0, 0.9473, 1.0, 0.6038, 1.0, 0.9473, 1.0, 0.6038, 1.0, 0.9473, 1.0, 0.6038, 1.0, 0.9473, 1.0, 0.6038, 1.0, 0.9473, 1.0, 0.6038, 1.0, 0.9473, 1.0, 0.6038, 1.0, 0.9473, 1.0, 0.6038, 1.0, 0.9473, 1.0, 0.6038, 1.0, 0.9473, 1.0, 0.6038, 1.0, 0.9473, 1.0, 0.6038, 1.0, 0.9473, 1.0, 0.6038, 1.0, 0.9473, 1.0, 0.6038, 1.0, 0.9473, 1.0, 0.6038, 1.0, 0.9473, 1.0, 0.6038, 1.0, 0.9473, 1.0, 0.6038, 1.0, 0.9473, 1.0, 0.6038, 1.0, 0.9473, 1.0, 0.6038, 1.0, 0.9473, 1.0, 0.6038, 1.0, 0.9473, 1.0, 0.6038, 1.0, 0.9473, 1.0, 0.6038, 1.0, 0.9473, 1.0, 0.6038, 1.0, 0.9473, 1.0, 0.6038, 1.0, 0.9473, 1.0, 0.6038, 1.0, 0.9473, 1.0, 0.6038, 1.0, 0.9473, 1.0, 0.6038, 1.0, 0.9473, 1.0, 0.6038, 1.0, 0.9473, 1.0, 0.6038, 1.0, 0.9473, 1.0, 0.6038, 1.0, 0.9473, 1.0, 0.6038, 1.0, 0.9473, 1.0, 0.6038, 1.0, 0.9473, 1.0, 0.6038, 1.0, 0.9473, 1.0, 0.6038, 1.0, 0.9473, 1.0, 0.6038, 1.0, 0.9473, 1.0, 0.6038, 1.0, 0.9473, 1.0, 0.6038, 1.0, 0.9473, 1.0, 0.6038, 1.0, 0.9473, 1.0, 0.6038, 1.0, 0.9473, 1.0, 0.6038, 1.0, 0.9473, 1.0, 0.6038, 1.0, 0.9473, 1.0, 0.6038, 1.0, 0.9473, 1.0, 0.6038, 1.0, 0.9473, 1.0, 0.6038, 1.0, 0.9473, 1.0, 0.6038, 1.0, 0.9473, 1.0, 0.6038, 1.0, 0.9473, 1.0, 0.6038, 1.0, 0.9473, 1.0, 0.6038, 1.0, 0.9473, 1.0, 0.6038, 1.0, 0.9473, 1.0, 0.6038, 1.0, 0.9473, 1.0, 0.6038, 1.0, 0.9473, 1.0, 0.6038, 1.0, 0.9473, 1.0, 0.6038, 1.0, 0.9473, 1.0, 0.6038, 1.0, 0.9473, 1.0, 0.6038, 1.0, 0.9473, 1.0, 0.6038, 1.0, 0.9473, 1.0, 0.6038, 1.0, 0.9473, 1.0, 0.6038, 1.0, 0.9473, 1.0, 0.6038, 1.0, 0.9473, 1.0, 0.6038, 1.0, 0.9473, 1.0, 0.6038, 1.0, 0.9473, 1.0, 0.6038, 1.0, 0.9473, 1.0, 0.6038, 1.0, 0.9473, 1.0, 0.6038, 1.0, 0.9473, 1.0, 0.6038, 1.0, 0.9473, 1.0, 0.6038, 1.0, 0.9473, 1.0, 0.6038, 1.0, 0.9473, 1.0, 0.6038, 1.0, 0.9473, 1.0, 0.6038, 1.0, 0.9473, 1.0, 0.6038, 1.0, 0.9473, 1.0, 0.6038, 1.0, 0.9473, 1.0, 0.6038, 1.0, 0.9473, 1.0, 0.6038, 1.0, 0.9473, 1.0, 0.6038, 1.0, 0.9473, 1.0, 0.6038, 1.0, 0.9473, 1.0, 0.6038, 1.0, 0.9473, 1.0, 0.6038, 1.0, 0.9473, 1.0, 0.6038, 1.0, 0.9473, 1.0, 0.6038, 1.0, 0.9473, 1.0, 0.6038, 1.0, 0.9473, 1.0, 0.6038, 1.0, 0.9473, 1.0, 0.6038, 1.0, 0.9473, 1.0, 0.6038, 1.0, 0.9473, 1.0, 0.6038, 1.0, 0.9473, 1.0, 0.6038, 1.0, 0.9473, 1.0, 0.6038, 1.0, 0.9473, 1.0, 0.6038, 1.0, 0.9473, 1.0, 0.6038, 1.0, 0.9473, 1.0, 0.6038, 1.0, 0.9473, 1.0, 0.6038, 1.0, 0.9473, 1.0, 0.6038, 1.0, 0.9473, 1.0, 0.6038, 1.0, 0.9473, 1.0, 0.6038, 1.0, 0.9473, 1.0, 0.6038, 1.0, 0.9473, 1.0, 0.6038, 1.0, 0.9473, 1.0, 0.6038, 1.0, 0.9473, 1.0, 0.6038, 1.0, 0.9473, 1.0, 0.6038, 1.0, 0.9473, 1.0, 0.6038, 1.0, 0.9473, 1.0, 0.6038, 1.0, 0.9473, 1.0, 0.6038, 1.0, 0.9473, 1.0, 0.6038, 1.0, 0.9473, 1.0, 0.6038, 1.0, 0.9473, 1.0, 0.6038, 1.0, 0.9473, 1.0, 0.6038, 1.0, 0.9473, 1.0, 0.6038, 1.0, 0.9473, 1.0, 0.6038, 1.0, 0.9473, 1.0, 0.6038, 1.0, 0.9473, 1.0, 0.6038, 1.0, 0.9473, 1.0, 0.6038, 1.0, 0.9473, 1.0, 0.6038, 1.0, 0.9473, 1.0, 0.6038, 1.0, 0.9473, 1.0, 0.6038, 1.0, 0.9473, 1.0, 0.6038, 1.0, 0.9473, 1.0, 0.6038, 1.0, 0.9473, 1.0, 0.6038, 1.0, 0.9473, 1.0, 0.6038, 1.0, 0.9473, 1.0, 0.6038, 1.0, 0.9473, 1.0, 0.6038, 1.0, 0.9473, 1.0, 0.6038, 1.0, 0.9473, 1.0, 0.6038, 1.0, 0.9473, 1.0, 0.6038, 1.0, 0.9473, 1.0, 0.6038, 1.0, 0.9473, 1.0, 0.6038, 1.0, 0.9473, 1.0, 0.6038, 1.0, 0.9473, 1.0, 0.6038, 1.0, 0.9473, 1.0, 0.6038, 1.0, 0.9473, 1.0, 0.6038, 1.0, 0.9473, 1.0, 0.6038, 1.0, 0.9473, 1.0, 0.6038, 1.0, 0.9473, 1.0, 0.6038, 1.0, 0.9473, 1.0, 0.6038, 1.0, 0.9473, 1.0, 0.6038, 1.0, 0.9473, 1.0, 0.6038, 1.0, 0.9473, 1.0, 0.6038, 1.0, 0.9473, 1.0, 0.6038, 1.0, 0.9473, 1.0, 0.6038, 1.0, 0.9473, 1.0, 0.6038, 1.0, 0.9473, 1.0, 0.6038, 1.0, 0.9473, 1.0, 0.6038, 1.0, 0.9473, 1.0, 0.6038, 1.0, 0.9473, 1.0, 0.6038, 1.0, 0.9473, 1.0, 0.6038, 1.0, 0.9473, 1.0, 0.6038, 1.0, 0.9473, 1.0, 0.6038, 1.0, 0.9473, 1.0, 0.6038, 1.0, 0.9473, 1.0, 0.6038, 1.0, 0.9473, 1.0, 0.6038, 1.0, 0.9473, 1.0, 0.6038, 1.0, 0.9473, 1.0, 0.6038, 1.0, 0.9473, 1.0, 0.6038, 1.0, 0.9473, 1.0, 0.6038, 1.0, 0.9473, 1.0, 0.6038, 1.0, 0.9473, 1.0, 0.6038, 1.0, 0.9473, 1.0, 0.6038, 1.0, 0.9473, 1.0, 0.6038, 1.0, 0.9473, 1.0, 0.6038, 1.0, 0.9473, 1.0, 0.6038, 1.0, 0.9473, 1.0, 0.6038, 1.0, 0.9473, 1.0, 0.6038, 1.0, 0.9473, 1.0, 0.6038, 1.0, 0.9473, 1.0, 0.6038, 1.0, 0.9473, 1.0, 0.6038, 1.0, 0.9473, 1.0, 0.6038, 1.0, 0.9473, 1.0, 0.6038, 1.0, 0.9473, 1.0, 0.6038, 1.0, 0.9473, 1.0, 0.6038, 1.0, 0.9473, 1.0, 0.6038, 1.0, 0.9473, 1.0, 0.6038, 1.0, 0.9473, 1.0, 0.6038, 1.0, 0.9473, 1.0, 0.6038, 1.0, 0.9473, 1.0, 0.6038, 1.0, 0.9473, 1.0, 0.6038, 1.0, 0.9473, 1.0, 0.6038, 1.0, 0.9473, 1.0, 0.6038, 1.0, 0.9473, 1.0, 0.6038, 1.0, 0.9473, 1.0, 0.6038, 1.0, 0.9473, 1.0, 0.6038, 1.0, 0.9473, 1.0, 0.6038, 1.0, 0.9473, 1.0, 0.6038, 1.0, 0.9473, 1.0, 0.6038, 1.0, 0.9473, 1.0, 0.6038, 1.0, 0.9473, 1.0, 0.6038, 1.0, 0.9473, 1.0, 0.6038, 1.0, 0.9473, 1.0, 0.6038, 1.0, 0.9473, 1.0, 0.6038, 1.0, 0.9473, 1.0, 0.6038, 1.0, 0.9473, 1.0, 0.6038, 1.0, 0.9473, 1.0, 0.6038, 1.0, 0.9473, 1.0, 0.6038, 1.0, 0.9473, 1.0, 0.6038, 1.0, 0.9473, 1.0, 0.6038, 1.0, 0.9473, 1.0, 0.6038, 1.0, 0.9473, 1.0, 0.6038, 1.0, 0.9473, 1.0, 0.6038, 1.0, 0.9473, 1.0, 0.6038, 1.0, 0.9473, 1.0, 0.6038, 1.0, 0.9473, 1.0, 0.6038, 1.0, 0.9473, 1.0, 0.6038, 1.0, 0.9473, 1.0, 0.6038, 1.0, 0.9473, 1.0, 0.6038, 1.0, 0.9473, 1.0, 0.6038, 1.0, 0.9473, 1.0, 0.6038, 1.0, 0.9473, 1.0, 0.6038, 1.0, 0.9473, 1.0, 0.6038, 1.0, 0.9473, 1.0, 0.6038, 1.0, 0.9473, 1.0, 0.6038, 1.0, 0.9473, 1.0, 0.6038, 1.0, 0.9473, 1.0, 0.6038, 1.0, 0.9473, 1.0, 0.6038, 1.0, 0.9473, 1.0, 0.6038, 1.0, 0.9473, 1.0, 0.6038, 1.0, 0.9473, 1.0, 0.6038, 1.0, 0.9473, 1.0, 0.6038, 1.0, 0.9473, 1.0, 0.6038, 1.0, 0.9473, 1.0, 0.6038, 1.0, 0.9473, 1.0, 0.6038, 1.0, 0.9473, 1.0, 0.6038, 1.0, 0.9473, 1.0, 0.6038, 1.0, 0.9473, 1.0, 0.6038, 1.0, 0.9473, 1.0, 0.6038, 1.0, 0.9473, 1.0, 0.6038, 1.0, 0.9473, 1.0, 0.6038, 1.0, 0.9473, 1.0, 0.6038, 1.0, 0.9473, 1.0, 0.6038, 1.0, 0.9473, 1.0, 0.6038, 1.0, 0.9473, 1.0, 0.6038, 1.0, 0.9473, 1.0, 0.6038, 1.0, 0.9473, 1.0, 0.6038, 1.0, 0.9473, 1.0, 0.6038, 1.0, 0.9473, 1.0, 0.6038, 1.0, 0.9473, 1.0, 0.6038, 1.0, 0.9473, 1.0, 0.6038, 1.0, 0.9473, 1.0, 0.6038, 1.0, 0.9473, 1.0, 0.6038, 1.0, 0.9473, 1.0, 0.6038, 1.0, 0.9473, 1.0, 0.6038, 1.0, 0.9473, 1.0, 0.6038, 1.0, 0.9473, 1.0, 0.6038, 1.0, 0.9473, 1.0, 0.6038, 1.0, 0.9473, 1.0, 0.6038, 1.0, 0.9473, 1.0, 0.6038, 1.0, 0.9473, 1.0, 0.6038, 1.0, 0.9473, 1.0, 0.6038, 1.0, 0.9473, 1.0, 0.6038, 1.0, 0.9473, 1.0, 0.6038, 1.0, 0.9473, 1.0, 0.6038, 1.0, 0.9473, 1.0, 0.6038, 1.0, 0.9473, 1.0, 0.6038, 1.0, 0.9473, 1.0, 0.6038, 1.0, 0.9473, 1.0, 0.6038, 1.0, 0.9473, 1.0, 0.6038, 1.0, 0.9473, 1.0, 0.6038, 1.0, 0.9473, 1.0, 0.6038, 1.0, 0.9473, 1.0, 0.6038, 1.0, 0.9473, 1.0, 0.6038, 1.0, 0.9473, 1.0, 0.6038, 1.0, 0.9473, 1.0, 0.6038, 1.0, 0.9473, 1.0, 0.6038, 1.0, 0.9473, 1.0, 0.6038, 1.0, 0.9473, 1.0, 0.6038, 1.0, 0.9473, 1.0, 0.6038, 1.0, 0.9473, 1.0, 0.6038, 1.0, 0.9473, 1.0, 0.6038, 1.0, 0.9473, 1.0, 0.6038, 1.0, 0.9473, 1.0, 0.6038, 1.0, 0.9473, 1.0, 0.6038, 1.0, 0.9473, 1.0, 0.6038, 1.0, 0.9473, 1.0, 0.6038, 1.0, 0.9473, 1.0, 0.6038, 1.0, 0.9473, 1.0, 0.6038, 1.0, 0.9473, 1.0, 0.6038, 1.0, 0.9473, 1.0, 0.6038, 1.0, 0.9473, 1.0, 0.6038, 1.0, 0.9473, 1.0, 0.6038, 1.0, 0.9473, 1.0, 0.6038, 1.0, 0.9473, 1.0, 0.6038, 1.0, 0.9473, 1.0, 0.6038, 1.0, 0.9473, 1.0, 0.6038, 1.0, 0.9473, 1.0, 0.6038, 1.0, 0.9473, 1.0, 0.6038, 1.0, 0.9473, 1.0, 0.07421, 1.0, 0.1046, 1.0, 0.07421, 1.0, 0.1046, 1.0, 0.07421, 1.0, 0.1046, 1.0, 1.0, 0.07036, 0.03071, 1.0, 1.0, 0.07036, 0.03071, 1.0, 1.0, 0.07036, 0.03071, 1.0, 1.0, 0.07036, 0.03071, 1.0, 0.07421, 1.0, 0.1046, 1.0, 0.07421, 1.0, 0.1046, 1.0, 0.07421, 1.0, 0.1046, 1.0, 0.15, 0.05613, 1.0, 1.0, 0.15, 0.05613, 1.0, 1.0, 0.15, 0.05613, 1.0, 1.0, 1.0, 0.07036, 0.03071, 1.0, 1.0, 0.07036, 0.03071, 1.0, 1.0, 0.07036, 0.03071, 1.0, 1.0, 0.07036, 0.03071, 1.0, 1.0, 0.9131, 0.05781, 1.0, 1.0, 0.9131, 0.05781, 1.0, 1.0, 0.9131, 0.05781, 1.0, 1.0, 0.9131, 0.05781, 1.0, 0.15, 0.05613, 1.0, 1.0, 0.15, 0.05613, 1.0, 1.0, 0.15, 0.05613, 1.0, 1.0, 1.0, 0.07036, 0.03071, 1.0, 1.0, 0.07036, 0.03071, 1.0, 1.0, 0.07036, 0.03071, 1.0, 0.07421, 1.0, 0.1046, 1.0, 0.07421, 1.0, 0.1046, 1.0, 0.07421, 1.0, 0.1046, 1.0, 0.07421, 1.0, 0.1046, 1.0, 0.15, 0.05613, 1.0, 1.0, 0.15, 0.05613, 1.0, 1.0, 0.15, 0.05613, 1.0, 1.0, 0.15, 0.05613, 1.0, 1.0, 1.0, 0.07036, 0.03071, 1.0, 1.0, 0.07036, 0.03071, 1.0, 1.0, 0.07036, 0.03071, 1.0, 1.0, 0.9131, 0.05781, 1.0, 1.0, 0.9131, 0.05781, 1.0, 1.0, 0.9131, 0.05781, 1.0, 0.15, 0.05613, 1.0, 1.0, 0.15, 0.05613, 1.0, 1.0, 0.15, 0.05613, 1.0, 1.0, 0.15, 0.05613, 1.0, 1.0, 0.07421, 1.0, 0.1046, 1.0, 0.07421, 1.0, 0.1046, 1.0, 0.07421, 1.0, 0.1046, 1.0, 0.07421, 1.0, 0.1046, 1.0, 1.0, 0.9131, 0.05781, 1.0, 1.0, 0.9131, 0.05781, 1.0, 1.0, 0.9131, 0.05781, 1.0, 1.0, 0.9131, 0.05781, 1.0, 1.0, 0.9131, 0.05781, 1.0, 1.0, 0.9131, 0.05781, 1.0, 1.0, 0.9131, 0.05781, 1.0])
me_sphere.materials.append(mat_glass)
me_sphere.materials.append(mat_interior)
me_sphere.use_remesh_fix_poles = True
me_sphere.use_remesh_preserve_attributes = False
me_sphere.use_mirror_vertex_groups = False
me_sphere.use_paint_bone_selection = False
me_sphere.use_paint_mask = True
me_sphere.update()

# ---- objects
ob_sphere = bpy.data.objects.new('Sphere', me_sphere)

# ---- transforms, parenting, visibility, modifiers, constraints
ob_sphere.location = (0.0, 0.0, 0.0)
ob_sphere.lineart.crease_threshold = 0.0

# ---- collection membership
col_collection.objects.link(ob_sphere)

# ---- scene / render settings (as saved in the file)
scene.frame_start = 1; scene.frame_end = 250; scene.frame_set(0)
scene.render.engine = 'BLENDER_EEVEE_NEXT'
scene.cycles.use_denoising = False
scene.cycles.samples = 128
scene.cycles.sampling_pattern = 'TABULATED_SOBOL'
scene.cycles.use_adaptive_sampling = False
scene.cycles.use_light_tree = False
scene.cycles.bake_type = 'DIFFUSE'
scene.view_settings.view_transform = 'Filmic'
bpy.context.view_layer.update()

# ---- added for rendering (the .blend has no active camera and no usable light): camera, sun
cam_auto = bpy.data.cameras.new('AutoCamera')
cam_auto.lens = 50.0
cam_auto.sensor_width = 36.0
cam_auto.clip_end = 1000.0
ob_auto_camera = bpy.data.objects.new('AutoCamera', cam_auto)
scene.collection.objects.link(ob_auto_camera)
ob_auto_camera.location = (0.801268, -0.961522, 0.641014)
ob_auto_camera.rotation_euler = (1.09748, -7.21219e-08, 0.694738)
scene.camera = ob_auto_camera
light_auto_sun = bpy.data.lights.new('AutoSun', 'SUN')
light_auto_sun.energy = 3.0
light_auto_sun.angle = 0.0523599
ob_auto_sun = bpy.data.objects.new('AutoSun', light_auto_sun)
scene.collection.objects.link(ob_auto_sun)
ob_auto_sun.rotation_euler = (0.872665, 0.174533, 0.523599)
bpy.context.view_layer.update()
